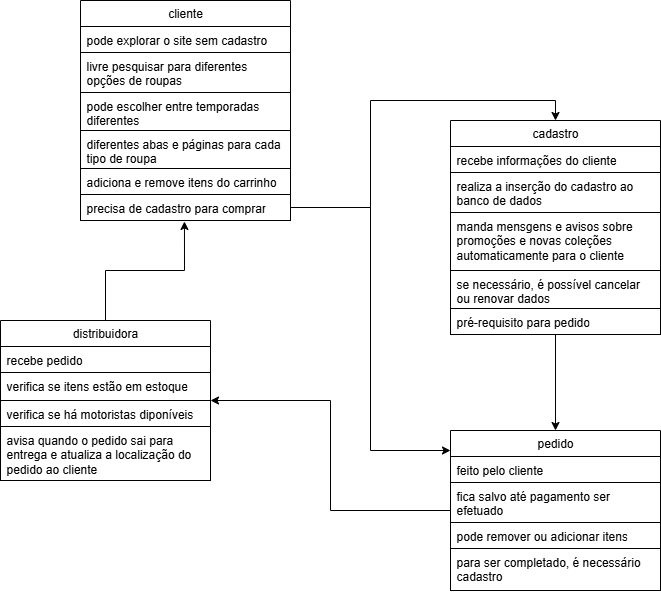

The diagram above was exported from draw.io. Its source (the exported page's mxGraphModel, read from the mxfile embedded in the PNG):
<mxGraphModel dx="1426" dy="777" grid="1" gridSize="10" guides="1" tooltips="1" connect="1" arrows="1" fold="1" page="1" pageScale="1" pageWidth="827" pageHeight="1169" math="0" shadow="0">
  <root>
    <mxCell id="0" />
    <mxCell id="1" parent="0" />
    <mxCell id="TmGJ-7dTuPRhbamYExZ9-39" value="" style="edgeStyle=orthogonalEdgeStyle;rounded=0;orthogonalLoop=1;jettySize=auto;html=1;" edge="1" parent="1" source="TmGJ-7dTuPRhbamYExZ9-3" target="TmGJ-7dTuPRhbamYExZ9-34">
      <mxGeometry relative="1" as="geometry" />
    </mxCell>
    <mxCell id="TmGJ-7dTuPRhbamYExZ9-3" value="pedido" style="swimlane;fontStyle=0;childLayout=stackLayout;horizontal=1;startSize=26;fillColor=none;horizontalStack=0;resizeParent=1;resizeParentMax=0;resizeLast=0;collapsible=1;marginBottom=0;whiteSpace=wrap;html=1;" vertex="1" parent="1">
      <mxGeometry x="500" y="470" width="210" height="160" as="geometry" />
    </mxCell>
    <mxCell id="TmGJ-7dTuPRhbamYExZ9-4" value="feito pelo cliente" style="text;strokeColor=default;fillColor=none;align=left;verticalAlign=top;spacingLeft=4;spacingRight=4;overflow=hidden;rotatable=0;points=[[0,0.5],[1,0.5]];portConstraint=eastwest;whiteSpace=wrap;html=1;" vertex="1" parent="TmGJ-7dTuPRhbamYExZ9-3">
      <mxGeometry y="26" width="210" height="26" as="geometry" />
    </mxCell>
    <mxCell id="TmGJ-7dTuPRhbamYExZ9-5" value="fica salvo até pagamento ser efetuado" style="text;strokeColor=default;fillColor=none;align=left;verticalAlign=top;spacingLeft=4;spacingRight=4;overflow=hidden;rotatable=0;points=[[0,0.5],[1,0.5]];portConstraint=eastwest;whiteSpace=wrap;html=1;" vertex="1" parent="TmGJ-7dTuPRhbamYExZ9-3">
      <mxGeometry y="52" width="210" height="40" as="geometry" />
    </mxCell>
    <mxCell id="TmGJ-7dTuPRhbamYExZ9-6" value="pode remover ou adicionar itens" style="text;strokeColor=default;fillColor=none;align=left;verticalAlign=top;spacingLeft=4;spacingRight=4;overflow=hidden;rotatable=0;points=[[0,0.5],[1,0.5]];portConstraint=eastwest;whiteSpace=wrap;html=1;" vertex="1" parent="TmGJ-7dTuPRhbamYExZ9-3">
      <mxGeometry y="92" width="210" height="26" as="geometry" />
    </mxCell>
    <mxCell id="TmGJ-7dTuPRhbamYExZ9-31" value="para ser completado, é necessário cadastro" style="text;strokeColor=default;fillColor=none;align=left;verticalAlign=top;spacingLeft=4;spacingRight=4;overflow=hidden;rotatable=0;points=[[0,0.5],[1,0.5]];portConstraint=eastwest;whiteSpace=wrap;html=1;" vertex="1" parent="TmGJ-7dTuPRhbamYExZ9-3">
      <mxGeometry y="118" width="210" height="42" as="geometry" />
    </mxCell>
    <mxCell id="TmGJ-7dTuPRhbamYExZ9-15" value="cliente" style="swimlane;fontStyle=0;childLayout=stackLayout;horizontal=1;startSize=26;fillColor=none;horizontalStack=0;resizeParent=1;resizeParentMax=0;resizeLast=0;collapsible=1;marginBottom=0;whiteSpace=wrap;html=1;" vertex="1" parent="1">
      <mxGeometry x="130" y="40" width="210" height="220" as="geometry" />
    </mxCell>
    <mxCell id="TmGJ-7dTuPRhbamYExZ9-16" value="pode explorar o site sem cadastro" style="text;strokeColor=default;fillColor=none;align=left;verticalAlign=top;spacingLeft=4;spacingRight=4;overflow=hidden;rotatable=0;points=[[0,0.5],[1,0.5]];portConstraint=eastwest;whiteSpace=wrap;html=1;" vertex="1" parent="TmGJ-7dTuPRhbamYExZ9-15">
      <mxGeometry y="26" width="210" height="26" as="geometry" />
    </mxCell>
    <mxCell id="TmGJ-7dTuPRhbamYExZ9-17" value="livre pesquisar para diferentes opções de roupas" style="text;strokeColor=default;fillColor=none;align=left;verticalAlign=top;spacingLeft=4;spacingRight=4;overflow=hidden;rotatable=0;points=[[0,0.5],[1,0.5]];portConstraint=eastwest;whiteSpace=wrap;html=1;" vertex="1" parent="TmGJ-7dTuPRhbamYExZ9-15">
      <mxGeometry y="52" width="210" height="40" as="geometry" />
    </mxCell>
    <mxCell id="TmGJ-7dTuPRhbamYExZ9-18" value="pode escolher entre temporadas diferentes" style="text;strokeColor=default;fillColor=none;align=left;verticalAlign=top;spacingLeft=4;spacingRight=4;overflow=hidden;rotatable=0;points=[[0,0.5],[1,0.5]];portConstraint=eastwest;whiteSpace=wrap;html=1;" vertex="1" parent="TmGJ-7dTuPRhbamYExZ9-15">
      <mxGeometry y="92" width="210" height="38" as="geometry" />
    </mxCell>
    <mxCell id="TmGJ-7dTuPRhbamYExZ9-27" value="diferentes abas e páginas para cada tipo de roupa" style="text;strokeColor=default;fillColor=none;align=left;verticalAlign=top;spacingLeft=4;spacingRight=4;overflow=hidden;rotatable=0;points=[[0,0.5],[1,0.5]];portConstraint=eastwest;whiteSpace=wrap;html=1;" vertex="1" parent="TmGJ-7dTuPRhbamYExZ9-15">
      <mxGeometry y="130" width="210" height="38" as="geometry" />
    </mxCell>
    <mxCell id="TmGJ-7dTuPRhbamYExZ9-30" value="adiciona e remove itens do carrinho" style="text;strokeColor=default;fillColor=none;align=left;verticalAlign=top;spacingLeft=4;spacingRight=4;overflow=hidden;rotatable=0;points=[[0,0.5],[1,0.5]];portConstraint=eastwest;whiteSpace=wrap;html=1;" vertex="1" parent="TmGJ-7dTuPRhbamYExZ9-15">
      <mxGeometry y="168" width="210" height="26" as="geometry" />
    </mxCell>
    <mxCell id="TmGJ-7dTuPRhbamYExZ9-33" value="precisa de cadastro para comprar" style="text;strokeColor=default;fillColor=none;align=left;verticalAlign=top;spacingLeft=4;spacingRight=4;overflow=hidden;rotatable=0;points=[[0,0.5],[1,0.5]];portConstraint=eastwest;whiteSpace=wrap;html=1;" vertex="1" parent="TmGJ-7dTuPRhbamYExZ9-15">
      <mxGeometry y="194" width="210" height="26" as="geometry" />
    </mxCell>
    <mxCell id="TmGJ-7dTuPRhbamYExZ9-34" value="distribuidora" style="swimlane;fontStyle=0;childLayout=stackLayout;horizontal=1;startSize=26;fillColor=none;horizontalStack=0;resizeParent=1;resizeParentMax=0;resizeLast=0;collapsible=1;marginBottom=0;whiteSpace=wrap;html=1;" vertex="1" parent="1">
      <mxGeometry x="50" y="360" width="210" height="160" as="geometry" />
    </mxCell>
    <mxCell id="TmGJ-7dTuPRhbamYExZ9-35" value="recebe pedido" style="text;strokeColor=default;fillColor=none;align=left;verticalAlign=top;spacingLeft=4;spacingRight=4;overflow=hidden;rotatable=0;points=[[0,0.5],[1,0.5]];portConstraint=eastwest;whiteSpace=wrap;html=1;" vertex="1" parent="TmGJ-7dTuPRhbamYExZ9-34">
      <mxGeometry y="26" width="210" height="26" as="geometry" />
    </mxCell>
    <mxCell id="TmGJ-7dTuPRhbamYExZ9-36" value="verifica se itens estão em estoque" style="text;strokeColor=default;fillColor=none;align=left;verticalAlign=top;spacingLeft=4;spacingRight=4;overflow=hidden;rotatable=0;points=[[0,0.5],[1,0.5]];portConstraint=eastwest;whiteSpace=wrap;html=1;" vertex="1" parent="TmGJ-7dTuPRhbamYExZ9-34">
      <mxGeometry y="52" width="210" height="28" as="geometry" />
    </mxCell>
    <mxCell id="TmGJ-7dTuPRhbamYExZ9-37" value="verifica se há motoristas diponíveis" style="text;strokeColor=default;fillColor=none;align=left;verticalAlign=top;spacingLeft=4;spacingRight=4;overflow=hidden;rotatable=0;points=[[0,0.5],[1,0.5]];portConstraint=eastwest;whiteSpace=wrap;html=1;" vertex="1" parent="TmGJ-7dTuPRhbamYExZ9-34">
      <mxGeometry y="80" width="210" height="26" as="geometry" />
    </mxCell>
    <mxCell id="TmGJ-7dTuPRhbamYExZ9-38" value="avisa quando o pedido sai para entrega e atualiza a localização do pedido ao cliente" style="text;strokeColor=default;fillColor=none;align=left;verticalAlign=top;spacingLeft=4;spacingRight=4;overflow=hidden;rotatable=0;points=[[0,0.5],[1,0.5]];portConstraint=eastwest;whiteSpace=wrap;html=1;" vertex="1" parent="TmGJ-7dTuPRhbamYExZ9-34">
      <mxGeometry y="106" width="210" height="54" as="geometry" />
    </mxCell>
    <mxCell id="TmGJ-7dTuPRhbamYExZ9-50" style="edgeStyle=orthogonalEdgeStyle;rounded=0;orthogonalLoop=1;jettySize=auto;html=1;entryX=0.5;entryY=0;entryDx=0;entryDy=0;" edge="1" parent="1" source="TmGJ-7dTuPRhbamYExZ9-41" target="TmGJ-7dTuPRhbamYExZ9-3">
      <mxGeometry relative="1" as="geometry" />
    </mxCell>
    <mxCell id="TmGJ-7dTuPRhbamYExZ9-41" value="cadastro" style="swimlane;fontStyle=0;childLayout=stackLayout;horizontal=1;startSize=26;fillColor=none;horizontalStack=0;resizeParent=1;resizeParentMax=0;resizeLast=0;collapsible=1;marginBottom=0;whiteSpace=wrap;html=1;" vertex="1" parent="1">
      <mxGeometry x="500" y="160" width="210" height="214" as="geometry" />
    </mxCell>
    <mxCell id="TmGJ-7dTuPRhbamYExZ9-42" value="recebe informações do cliente" style="text;strokeColor=default;fillColor=none;align=left;verticalAlign=top;spacingLeft=4;spacingRight=4;overflow=hidden;rotatable=0;points=[[0,0.5],[1,0.5]];portConstraint=eastwest;whiteSpace=wrap;html=1;" vertex="1" parent="TmGJ-7dTuPRhbamYExZ9-41">
      <mxGeometry y="26" width="210" height="26" as="geometry" />
    </mxCell>
    <mxCell id="TmGJ-7dTuPRhbamYExZ9-43" value="realiza a inserção do cadastro ao banco de dados" style="text;strokeColor=default;fillColor=none;align=left;verticalAlign=top;spacingLeft=4;spacingRight=4;overflow=hidden;rotatable=0;points=[[0,0.5],[1,0.5]];portConstraint=eastwest;whiteSpace=wrap;html=1;" vertex="1" parent="TmGJ-7dTuPRhbamYExZ9-41">
      <mxGeometry y="52" width="210" height="40" as="geometry" />
    </mxCell>
    <mxCell id="TmGJ-7dTuPRhbamYExZ9-44" value="manda mensgens e avisos sobre promoções e novas coleções automaticamente para o cliente" style="text;strokeColor=default;fillColor=none;align=left;verticalAlign=top;spacingLeft=4;spacingRight=4;overflow=hidden;rotatable=0;points=[[0,0.5],[1,0.5]];portConstraint=eastwest;whiteSpace=wrap;html=1;" vertex="1" parent="TmGJ-7dTuPRhbamYExZ9-41">
      <mxGeometry y="92" width="210" height="58" as="geometry" />
    </mxCell>
    <mxCell id="TmGJ-7dTuPRhbamYExZ9-45" value="se necessário, é possível cancelar ou renovar dados" style="text;strokeColor=default;fillColor=none;align=left;verticalAlign=top;spacingLeft=4;spacingRight=4;overflow=hidden;rotatable=0;points=[[0,0.5],[1,0.5]];portConstraint=eastwest;whiteSpace=wrap;html=1;" vertex="1" parent="TmGJ-7dTuPRhbamYExZ9-41">
      <mxGeometry y="150" width="210" height="38" as="geometry" />
    </mxCell>
    <mxCell id="TmGJ-7dTuPRhbamYExZ9-49" value="pré-requisito para pedido" style="text;strokeColor=default;fillColor=none;align=left;verticalAlign=top;spacingLeft=4;spacingRight=4;overflow=hidden;rotatable=0;points=[[0,0.5],[1,0.5]];portConstraint=eastwest;whiteSpace=wrap;html=1;" vertex="1" parent="TmGJ-7dTuPRhbamYExZ9-41">
      <mxGeometry y="188" width="210" height="26" as="geometry" />
    </mxCell>
    <mxCell id="TmGJ-7dTuPRhbamYExZ9-56" style="edgeStyle=orthogonalEdgeStyle;rounded=0;orthogonalLoop=1;jettySize=auto;html=1;entryX=0;entryY=0.125;entryDx=0;entryDy=0;entryPerimeter=0;" edge="1" parent="1" source="TmGJ-7dTuPRhbamYExZ9-33" target="TmGJ-7dTuPRhbamYExZ9-3">
      <mxGeometry relative="1" as="geometry" />
    </mxCell>
    <mxCell id="TmGJ-7dTuPRhbamYExZ9-58" style="edgeStyle=orthogonalEdgeStyle;rounded=0;orthogonalLoop=1;jettySize=auto;html=1;entryX=0.495;entryY=1.038;entryDx=0;entryDy=0;entryPerimeter=0;" edge="1" parent="1" source="TmGJ-7dTuPRhbamYExZ9-34" target="TmGJ-7dTuPRhbamYExZ9-33">
      <mxGeometry relative="1" as="geometry" />
    </mxCell>
    <mxCell id="TmGJ-7dTuPRhbamYExZ9-60" style="edgeStyle=orthogonalEdgeStyle;rounded=0;orthogonalLoop=1;jettySize=auto;html=1;entryX=0.5;entryY=0;entryDx=0;entryDy=0;" edge="1" parent="1" source="TmGJ-7dTuPRhbamYExZ9-33" target="TmGJ-7dTuPRhbamYExZ9-41">
      <mxGeometry relative="1" as="geometry" />
    </mxCell>
  </root>
</mxGraphModel>